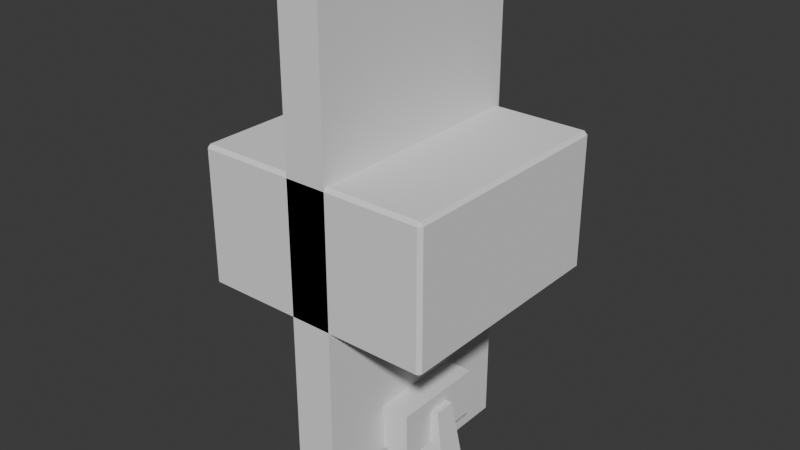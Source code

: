 # Source: newscrew3.blend  (saved by Blender 5.0.119; exported with 4.5.12 LTS)
import bpy
from mathutils import Matrix  # noqa: F401  (used for matrix-valued properties, if any)

bpy.ops.wm.read_factory_settings(use_empty=True)
scene = bpy.context.scene
scene.name = 'Scene'

# ---- collections
col_collection = bpy.data.collections.new('Collection'); scene.collection.children.link(col_collection)

# ---- node groups
ng_nodegroup_001 = bpy.data.node_groups.new('NodeGroup.001', 'GeometryNodeTree')
_s = ng_nodegroup_001.interface.new_socket(name='Boolean', in_out='OUTPUT', socket_type='NodeSocketBool')
_s = ng_nodegroup_001.interface.new_socket(name='B', in_out='INPUT', socket_type='NodeSocketInt')
_s.default_value = 2
_N = ng_nodegroup_001.nodes; _L = ng_nodegroup_001.links
n0 = _N.new('NodeGroupOutput'); n0.name = 'Group Output'; n0.location = (623, 0)
n1 = _N.new('NodeGroupInput'); n1.name = 'Group Input'; n1.location = (-633, 0)
n2 = _N.new('FunctionNodeCompare'); n2.name = 'Compare'; n2.location = (232, -25)
n2.operation = 'EQUAL'
n2.data_type = 'INT'
n3 = _N.new('GeometryNodeInputNamedAttribute'); n3.name = 'Named Attribute'; n3.location = (47, -10)
n3.data_type = 'INT'
n3.inputs[0].default_value = 'threadnumber'
n4 = _N.new('FunctionNodeCompare'); n4.name = 'Compare.005'; n4.location = (-228, -8)
n4.operation = 'NOT_EQUAL'
n4.data_type = 'INT'
n5 = _N.new('GeometryNodeInputNamedAttribute'); n5.name = 'Named Attribute.005'; n5.location = (-433, -89)
n5.data_type = 'INT'
n5.inputs[0].default_value = 'threadcount'
n6 = _N.new('FunctionNodeBooleanMath'); n6.name = 'Boolean Math'; n6.location = (433, 89)
_L.new(n3.outputs[0], n2.inputs[2])
_L.new(n4.outputs[0], n6.inputs[0])
_L.new(n2.outputs[0], n6.inputs[1])
_L.new(n5.outputs[0], n4.inputs[2])
_L.new(n6.outputs[0], n0.inputs[0])
_L.new(n1.outputs[0], n2.inputs[3])
n0.is_active_output = True
ng_geometry_nodes_004 = bpy.data.node_groups.new('Geometry Nodes.004', 'GeometryNodeTree')
_s = ng_geometry_nodes_004.interface.new_socket(name='Geometry', in_out='OUTPUT', socket_type='NodeSocketGeometry')
_s = ng_geometry_nodes_004.interface.new_socket(name='M', in_out='INPUT', socket_type='NodeSocketFloat')
_s.min_value = -1e+04
_s.max_value = 1e+04
_s = ng_geometry_nodes_004.interface.new_socket(name='P', in_out='INPUT', socket_type='NodeSocketFloat')
_s.default_value = 0.5
_s.min_value = -1e+04
_s.max_value = 1e+04
_s = ng_geometry_nodes_004.interface.new_socket(name='Iterations', in_out='INPUT', socket_type='NodeSocketInt')
_s.default_value = 1
_s.min_value = 0
_s = ng_geometry_nodes_004.interface.new_socket(name='Iterations per rotationn', in_out='INPUT', socket_type='NodeSocketInt')
_s = ng_geometry_nodes_004.interface.new_socket(name='Top baldness', in_out='INPUT', socket_type='NodeSocketInt')
_s.default_value = 10
_s.min_value = 0
_s.max_value = 10000
_s = ng_geometry_nodes_004.interface.new_socket(name='Shank baldness', in_out='INPUT', socket_type='NodeSocketInt')
_s.default_value = 10
_s.min_value = 0
_s.max_value = 10000
_s = ng_geometry_nodes_004.interface.new_socket(name='Bottom face', in_out='INPUT', socket_type='NodeSocketBool')
_s = ng_geometry_nodes_004.interface.new_socket(name='Top face', in_out='INPUT', socket_type='NodeSocketBool')
ng_geometry_nodes_004.is_modifier = True
_N = ng_geometry_nodes_004.nodes; _L = ng_geometry_nodes_004.links
n0 = _N.new('NodeGroupOutput'); n0.name = 'Group Output'; n0.location = (12497, 67)
n1 = _N.new('GeometryNodePoints'); n1.name = 'Points'; n1.location = (-670, 172)
n2 = _N.new('GeometryNodePointsToVertices'); n2.name = 'Points to Vertices'; n2.location = (-506, 314)
n3 = _N.new('NodeGroupInput'); n3.name = 'Group Input'; n3.location = (-1767, 166)
n4 = _N.new('ShaderNodeCombineXYZ'); n4.name = 'Combine XYZ'; n4.location = (-845, 127)
n5 = _N.new('GeometryNodeExtrudeMesh'); n5.name = 'Extrude Mesh'; n5.location = (-75, 153)
n5.inputs[3].default_value = 0.0
n6 = _N.new('GeometryNodeRepeatInput'); n6.name = 'Repeat Input'; n6.location = (-292, 129)
n6.inputs[2].default_value = True
n7 = _N.new('GeometryNodeRepeatOutput'); n7.name = 'Repeat Output'; n7.location = (157, 117)
n7.repeat_items.clear()
_it = n7.repeat_items.new('GEOMETRY', 'Geometry')
_it = n7.repeat_items.new('BOOLEAN', 'Top')
n8 = _N.new('GeometryNodeExtrudeMesh'); n8.name = 'Extrude Mesh.001'; n8.location = (1237, 265)
n8.inputs[3].default_value = 0.0
n9 = _N.new('GeometryNodeRepeatInput'); n9.name = 'Repeat Input.001'; n9.location = (703, 252)
n9.inputs[2].default_value = True
n10 = _N.new('GeometryNodeRepeatOutput'); n10.name = 'Repeat Output.001'; n10.location = (1560, 262)
n10.repeat_items.clear()
_it = n10.repeat_items.new('GEOMETRY', 'Geometry')
_it = n10.repeat_items.new('BOOLEAN', 'Top')
n11 = _N.new('NodeGroupInput'); n11.name = 'Group Input.001'; n11.location = (486, 328)
n12 = _N.new('GeometryNodeSetPosition'); n12.name = 'Set Position'; n12.location = (2108, 92)
n13 = _N.new('GeometryNodeSetPosition'); n13.name = 'Set Position.001'; n13.location = (2709, 89)
n14 = _N.new('GeometryNodeSetPosition'); n14.name = 'Set Position.002'; n14.location = (3407, 84)
n15 = _N.new('GeometryNodeSetPosition'); n15.name = 'Set Position.003'; n15.location = (4126, 81)
n16 = _N.new('NodeGroupInput'); n16.name = 'Group Input.002'; n16.location = (795, -396)
n17 = _N.new('ShaderNodeMath'); n17.name = 'Math'; n17.location = (970, -368)
n17.operation = 'DIVIDE'
n17.inputs[1].default_value = 16.0
n18 = _N.new('ShaderNodeCombineXYZ'); n18.name = 'Combine XYZ.001'; n18.location = (1145, -301)
n19 = _N.new('ShaderNodeVectorMath'); n19.name = 'Vector Math'; n19.location = (1843, -637)
n19.operation = 'SCALE'
n19.inputs[3].default_value = 2.0
n20 = _N.new('ShaderNodeVectorMath'); n20.name = 'Vector Math.001'; n20.location = (1435, -210)
n20.operation = 'SCALE'
n20.inputs[3].default_value = 4.0
n21 = _N.new('ShaderNodeVectorMath'); n21.name = 'Vector Math.002'; n21.location = (1650, -346)
n21.operation = 'SCALE'
n21.inputs[3].default_value = 5.0
n22 = _N.new('NodeReroute'); n22.name = 'Reroute.001'; n22.location = (3080, -477)
n22.width = 10
n22.socket_idname = 'NodeSocketVector'
n23 = _N.new('NodeReroute'); n23.name = 'Reroute.002'; n23.location = (3766, -493)
n23.width = 10
n23.socket_idname = 'NodeSocketVector'
n24 = _N.new('GeometryNodeSetPosition'); n24.name = 'Set Position.004'; n24.location = (4857, 75)
n25 = _N.new('GeometryNodeInputID'); n25.name = 'ID.004'; n25.location = (3599, -554)
n26 = _N.new('ShaderNodeMath'); n26.name = 'Math.001'; n26.location = (4057, -517)
n26.operation = 'TRUNC'
n27 = _N.new('ShaderNodeMath'); n27.name = 'Math.002'; n27.location = (3868, -474)
n27.operation = 'DIVIDE'
n28 = _N.new('ShaderNodeVectorRotate'); n28.name = 'Vector Rotate'; n28.location = (4437, -344)
n29 = _N.new('GeometryNodeInputPosition'); n29.name = 'Position'; n29.location = (4223, -407)
n30 = _N.new('ShaderNodeMath'); n30.name = 'Math.003'; n30.location = (4259, -576)
n30.operation = 'MULTIPLY'
n31 = _N.new('ShaderNodeMath'); n31.name = 'Math.004'; n31.location = (4028, -652)
n31.operation = 'DIVIDE'
n31.inputs[0].default_value = 6.283
n32 = _N.new('NodeGroupInput'); n32.name = 'Group Input.003'; n32.location = (3779, -672)
n33 = _N.new('GeometryNodeSetPosition'); n33.name = 'Set Position.005'; n33.location = (6953, 90)
n34 = _N.new('GeometryNodeInputID'); n34.name = 'ID.005'; n34.location = (5370, -599)
n35 = _N.new('ShaderNodeMath'); n35.name = 'Math.005'; n35.location = (5725, -491)
n35.operation = 'TRUNC'
n36 = _N.new('ShaderNodeMath'); n36.name = 'Math.006'; n36.location = (5550, -563)
n36.operation = 'DIVIDE'
n37 = _N.new('ShaderNodeMath'); n37.name = 'Math.007'; n37.location = (6096, -693)
n37.operation = 'MULTIPLY'
n38 = _N.new('NodeGroupInput'); n38.name = 'Group Input.004'; n38.location = (5533, -788)
n39 = _N.new('ShaderNodeCombineXYZ'); n39.name = 'Combine XYZ.002'; n39.location = (6267, -593)
n40 = _N.new('ShaderNodeMath'); n40.name = 'Math.008'; n40.location = (5902, -633)
n40.operation = 'DIVIDE'
n41 = _N.new('ShaderNodeVectorMath'); n41.name = 'Vector Math.003'; n41.location = (2471, -609)
n41.inputs[3].default_value = 2.0
n42 = _N.new('ShaderNodeVectorMath'); n42.name = 'Vector Math.004'; n42.location = (2224, -263)
n42.inputs[3].default_value = 2.0
n43 = _N.new('ShaderNodeVectorMath'); n43.name = 'Vector Math.005'; n43.location = (3188, -536)
n43.inputs[3].default_value = 2.0
n44 = _N.new('ShaderNodeMath'); n44.name = 'Math.009'; n44.location = (-508, -73)
n44.operation = 'SUBTRACT'
n44.inputs[1].default_value = 1.0
n45 = _N.new('FunctionNodeInputInt'); n45.name = 'Integer'; n45.location = (-1073, -152)
n45.integer = 7
n45.outputs[0].default_value = 0
n46 = _N.new('NodeReroute'); n46.name = 'Reroute.004'; n46.location = (3557, -883)
n46.width = 10
n46.socket_idname = 'NodeSocketInt'
n47 = _N.new('NodeReroute'); n47.name = 'Reroute.005'; n47.location = (-111, -880)
n47.width = 10
n47.socket_idname = 'NodeSocketInt'
n48 = _N.new('GeometryNodeSetPosition'); n48.name = 'Set Position.006'; n48.location = (5395, 88)
n49 = _N.new('NodeReroute'); n49.name = 'Reroute.007'; n49.location = (4522, -279)
n49.width = 10
n49.socket_idname = 'NodeSocketVector'
n50 = _N.new('GeometryNodeStoreNamedAttribute'); n50.name = 'Store Named Attribute'; n50.location = (417, 143)
n50.data_type = 'INT'
n50.inputs[2].default_value = 'threadnumber'
n51 = _N.new('GeometryNodeInputID'); n51.name = 'ID.001'; n51.location = (189, -75)
n52 = _N.new('GeometryNodeStoreNamedAttribute'); n52.name = 'Store Named Attribute.001'; n52.location = (993, 326)
n52.data_type = 'INT'
n52.inputs[2].default_value = 'threadcount'
n53 = _N.new('GeometryNodeGroup'); n53.name = 'Group'; n53.location = (1801, 67)
n53.node_tree = ng_nodegroup_001
n53.inputs[0].default_value = 2
n54 = _N.new('GeometryNodeGroup'); n54.name = 'Group.001'; n54.location = (2386, 12)
n54.node_tree = ng_nodegroup_001
n54.inputs[0].default_value = 3
n55 = _N.new('GeometryNodeGroup'); n55.name = 'Group.002'; n55.location = (3136, 10)
n55.node_tree = ng_nodegroup_001
n55.inputs[0].default_value = 4
n56 = _N.new('GeometryNodeGroup'); n56.name = 'Group.003'; n56.location = (3802, 3)
n56.node_tree = ng_nodegroup_001
n56.inputs[0].default_value = 5
n57 = _N.new('GeometryNodeGroup'); n57.name = 'Group.004'; n57.location = (4549, -2)
n57.node_tree = ng_nodegroup_001
n57.inputs[0].default_value = 6
n58 = _N.new('GeometryNodeInputNamedAttribute'); n58.name = 'Named Attribute'; n58.location = (5584, -36)
n58.data_type = 'INT'
n58.inputs[0].default_value = 'threadnumber'
n59 = _N.new('FunctionNodeCompare'); n59.name = 'Compare'; n59.location = (5836, -23)
n59.operation = 'EQUAL'
n59.data_type = 'INT'
n60 = _N.new('GeometryNodeInputNamedAttribute'); n60.name = 'Named Attribute.001'; n60.location = (5587, -190)
n60.data_type = 'INT'
n60.inputs[0].default_value = 'threadcount'
n61 = _N.new('FunctionNodeCompare'); n61.name = 'Compare.001'; n61.location = (5833, -188)
n61.operation = 'LESS_EQUAL'
n61.data_type = 'INT'
n62 = _N.new('NodeGroupInput'); n62.name = 'Group Input.005'; n62.location = (5387, -248)
n63 = _N.new('FunctionNodeBooleanMath'); n63.name = 'Boolean Math'; n63.location = (6061, -72)
n64 = _N.new('FunctionNodeBooleanMath'); n64.name = 'Boolean Math.001'; n64.location = (6475, -42)
n65 = _N.new('FunctionNodeBooleanMath'); n65.name = 'Boolean Math.002'; n65.location = (6256, -18)
n65.operation = 'NOT'
n66 = _N.new('GeometryNodeStoreNamedAttribute'); n66.name = 'Store Named Attribute.002'; n66.location = (1743, 289)
n66.data_type = 'INT'
n66.inputs[2].default_value = 'threadcount'
n67 = _N.new('GeometryNodeSetPosition'); n67.name = 'Set Position.007'; n67.location = (8104, 120)
n68 = _N.new('FunctionNodeCompare'); n68.name = 'Compare.002'; n68.location = (6983, -139)
n68.operation = 'EQUAL'
n68.data_type = 'INT'
n68.inputs[3].default_value = 3
n69 = _N.new('FunctionNodeCompare'); n69.name = 'Compare.003'; n69.location = (6979, -301)
n69.operation = 'EQUAL'
n69.data_type = 'INT'
n69.inputs[3].default_value = 4
n70 = _N.new('FunctionNodeBooleanMath'); n70.name = 'Boolean Math.003'; n70.location = (7192, -119)
n70.operation = 'OR'
n71 = _N.new('GeometryNodeInputNamedAttribute'); n71.name = 'Named Attribute.002'; n71.location = (6752, -296)
n71.data_type = 'INT'
n71.inputs[0].default_value = 'threadnumber'
n72 = _N.new('GeometryNodeInputPosition'); n72.name = 'Position.001'; n72.location = (30, -123)
n73 = _N.new('ShaderNodeVectorMath'); n73.name = 'Vector Math.006'; n73.location = (288, -201)
n73.operation = 'MULTIPLY'
n73.inputs[1].default_value = (1.0, 1.0, 0.0)
n74 = _N.new('ShaderNodeVectorMath'); n74.name = 'Vector Math.008'; n74.location = (840, -152)
n74.operation = 'SCALE'
n75 = _N.new('GeometryNodeMergeByDistance'); n75.name = 'Merge by Distance'; n75.location = (12275, 69)
n76 = _N.new('GeometryNodeSetPosition'); n76.name = 'Set Position.008'; n76.location = (9110, 96)
n77 = _N.new('NodeGroupInput'); n77.name = 'Group Input.010'; n77.location = (8521, 44)
n78 = _N.new('GeometryNodeInputNamedAttribute'); n78.name = 'Named Attribute.008'; n78.location = (8519, -157)
n78.data_type = 'INT'
n78.inputs[0].default_value = 'threadcount'
n79 = _N.new('FunctionNodeCompare'); n79.name = 'Compare.005'; n79.location = (8699, 45)
n79.operation = 'EQUAL'
n79.data_type = 'INT'
n80 = _N.new('GeometryNodeSampleIndex'); n80.name = 'Sample Index'; n80.location = (8913, -193)
n80.data_type = 'FLOAT_VECTOR'
n81 = _N.new('GeometryNodeAttributeDomainSize'); n81.name = 'Domain Size'; n81.location = (8585, -437)
n82 = _N.new('NodeReroute'); n82.name = 'Reroute.003'; n82.location = (8556, -372)
n82.width = 10
n82.socket_idname = 'NodeSocketGeometry'
n83 = _N.new('GeometryNodeInputPosition'); n83.name = 'Position.002'; n83.location = (8594, -378)
n84 = _N.new('FunctionNodeIntegerMath'); n84.name = 'Integer Math.003'; n84.location = (8745, -434)
n84.operation = 'SUBTRACT'
n84.inputs[1].default_value = 1
n85 = _N.new('ShaderNodeMath'); n85.name = 'Math.021'; n85.location = (-1294, 233)
n85.operation = 'SUBTRACT'
n86 = _N.new('ShaderNodeMath'); n86.name = 'Math.022'; n86.location = (-1520, 106)
n86.operation = 'MULTIPLY'
n86.inputs[1].default_value = 1.083
n87 = _N.new('ShaderNodeMath'); n87.name = 'Math.023'; n87.location = (-1056, 189)
n87.operation = 'DIVIDE'
n87.inputs[1].default_value = 2.0
n88 = _N.new('NodeGroupInput'); n88.name = 'Group Input.013'; n88.location = (413, -485)
n89 = _N.new('GeometryNodeInputNamedAttribute'); n89.name = 'Named Attribute.010'; n89.location = (53, -343)
n89.data_type = 'INT'
n89.inputs[0].default_value = 'threadcount'
n90 = _N.new('ShaderNodeMath'); n90.name = 'Math.024'; n90.location = (587, -262)
n90.operation = 'DIVIDE'
n90.use_clamp = True
n91 = _N.new('FunctionNodeIntegerMath'); n91.name = 'Integer Math.004'; n91.location = (409, -350)
n91.operation = 'SUBTRACT'
n92 = _N.new('NodeGroupInput'); n92.name = 'Group Input.014'; n92.location = (30, -92)
n93 = _N.new('FunctionNodeIntegerMath'); n93.name = 'Integer Math.005'; n93.location = (404, -36)
n93.operation = 'SUBTRACT'
n94 = _N.new('ShaderNodeMath'); n94.name = 'Math.025'; n94.location = (585, -91)
n94.operation = 'DIVIDE'
n94.use_clamp = True
n95 = _N.new('ShaderNodeMath'); n95.name = 'Math.026'; n95.location = (775, -173)
n95.operation = 'MULTIPLY'
n95.use_clamp = True
n96 = _N.new('FunctionNodeIntegerMath'); n96.name = 'Integer Math.006'; n96.location = (227, -209)
n97 = _N.new('NodeFrame'); n97.name = 'Frame'; n97.location = (6661, -536)
n97.label = 'Factor for reduced threaad'
n97.width = 945
n98 = _N.new('NodeGroupInput'); n98.name = 'Group Input.012'; n98.location = (274, -413)
n99 = _N.new('ShaderNodeVectorMath'); n99.name = 'Vector Math.011'; n99.location = (488, -242)
n99.operation = 'LENGTH'
n100 = _N.new('ShaderNodeMath'); n100.name = 'Math.028'; n100.location = (681, -294)
n100.operation = 'DIVIDE'
n101 = _N.new('ShaderNodeMath'); n101.name = 'Math.034'; n101.location = (452, -368)
n101.operation = 'DIVIDE'
n101.inputs[1].default_value = 2.0
n102 = _N.new('ShaderNodeVectorMath'); n102.name = 'Vector Math.007'; n102.location = (490, -36)
n102.operation = 'MULTIPLY'
n102.inputs[1].default_value = (0.0, 0.0, 1.0)
n103 = _N.new('ShaderNodeVectorMath'); n103.name = 'Vector Math.015'; n103.location = (1001, -38)
n104 = _N.new('ShaderNodeMix'); n104.name = 'Mix'; n104.location = (7942, -616)
n104.data_type = 'VECTOR'
n105 = _N.new('GeometryNodeInputPosition'); n105.name = 'Position.005'; n105.location = (7688, -788)
n106 = _N.new('NodeFrame'); n106.name = 'Frame.001'; n106.location = (6570, -1305)
n106.label = 'Add thread'
n106.width = 1171
n107 = _N.new('NodeReroute'); n107.name = 'Reroute.006'; n107.location = (5232, -872)
n107.width = 10
n107.socket_idname = 'NodeSocketInt'
n108 = _N.new('ShaderNodeVectorMath'); n108.name = 'Vector Math.012'; n108.location = (9268, -632)
n108.operation = 'MULTIPLY'
n108.inputs[1].default_value = (0.0, 0.0, 1.0)
n109 = _N.new('GeometryNodeSetPosition'); n109.name = 'Set Position.010'; n109.location = (10269, 68)
n110 = _N.new('NodeGroupInput'); n110.name = 'Group Input.015'; n110.location = (9258, -94)
n111 = _N.new('GeometryNodeInputNamedAttribute'); n111.name = 'Named Attribute.009'; n111.location = (9313, -344)
n111.data_type = 'INT'
n111.inputs[0].default_value = 'threadcount'
n112 = _N.new('FunctionNodeCompare'); n112.name = 'Compare.007'; n112.location = (9792, -186)
n112.operation = 'LESS_THAN'
n112.data_type = 'INT'
n113 = _N.new('FunctionNodeIntegerMath'); n113.name = 'Integer Math.002'; n113.location = (9433, -109)
n113.operation = 'SUBTRACT'
n114 = _N.new('FunctionNodeIntegerMath'); n114.name = 'Integer Math.007'; n114.location = (9610, -136)
n114.operation = 'SUBTRACT'
n114.inputs[1].default_value = 1
n115 = _N.new('GeometryNodeInputNamedAttribute'); n115.name = 'Named Attribute.011'; n115.location = (9304, -482)
n115.data_type = 'INT'
n115.inputs[0].default_value = 'threadnumber'
n116 = _N.new('FunctionNodeCompare'); n116.name = 'Compare.008'; n116.location = (9501, -405)
n116.data_type = 'INT'
n116.inputs[3].default_value = 5
n117 = _N.new('FunctionNodeBooleanMath'); n117.name = 'Boolean Math.005'; n117.location = (9966, -234)
n118 = _N.new('GeometryNodeInputPosition'); n118.name = 'Position.004'; n118.location = (9096, -879)
n119 = _N.new('ShaderNodeVectorMath'); n119.name = 'Vector Math.013'; n119.location = (9272, -840)
n119.operation = 'MULTIPLY'
n119.inputs[1].default_value = (1.0, 1.0, 0.0)
n120 = _N.new('ShaderNodeVectorMath'); n120.name = 'Vector Math.014'; n120.location = (9552, -695)
n121 = _N.new('NodeReroute'); n121.name = 'Reroute'; n121.location = (10104, -383)
n121.width = 10
n121.socket_idname = 'NodeSocketVector'
n122 = _N.new('GeometryNodeMeshCircle'); n122.name = 'Mesh Circle'; n122.location = (11022, 1098)
n122.fill_type = 'TRIANGLE_FAN'
n123 = _N.new('NodeGroupInput'); n123.name = 'Group Input.006'; n123.location = (10744, 1121)
n124 = _N.new('NodeGroupInput'); n124.name = 'Group Input.007'; n124.location = (10026, 747)
n125 = _N.new('ShaderNodeMath'); n125.name = 'Math.027'; n125.location = (10477, 724)
n125.operation = 'SUBTRACT'
n126 = _N.new('ShaderNodeMath'); n126.name = 'Math.029'; n126.location = (10262, 607)
n126.operation = 'MULTIPLY'
n126.inputs[1].default_value = 1.083
n127 = _N.new('ShaderNodeMath'); n127.name = 'Math.030'; n127.location = (10672, 761)
n127.operation = 'DIVIDE'
n127.inputs[1].default_value = 2.0
n128 = _N.new('GeometryNodeJoinGeometry'); n128.name = 'Join Geometry'; n128.location = (11855, 69)
n129 = _N.new('GeometryNodeFlipFaces'); n129.name = 'Flip Faces'; n129.location = (11247, 1049)
n130 = _N.new('GeometryNodeSwitch'); n130.name = 'Switch'; n130.location = (11464, 979)
n131 = _N.new('GeometryNodeSwitch'); n131.name = 'Switch.001'; n131.location = (11488, 602)
n132 = _N.new('GeometryNodeSampleIndex'); n132.name = 'Sample Index.001'; n132.location = (10802, 480)
n132.data_type = 'FLOAT_VECTOR'
n133 = _N.new('GeometryNodeAttributeDomainSize'); n133.name = 'Domain Size.001'; n133.location = (10380, 320)
n134 = _N.new('GeometryNodeInputPosition'); n134.name = 'Position.003'; n134.location = (10382, 390)
n135 = _N.new('FunctionNodeIntegerMath'); n135.name = 'Integer Math.008'; n135.location = (10572, 300)
n135.operation = 'SUBTRACT'
n135.inputs[1].default_value = 1
n136 = _N.new('ShaderNodeVectorMath'); n136.name = 'Vector Math.009'; n136.location = (10989, 502)
n136.operation = 'MULTIPLY'
n136.inputs[1].default_value = (0.0, 0.0, 1.0)
n137 = _N.new('GeometryNodeSetPosition'); n137.name = 'Set Position.009'; n137.location = (11218, 547)
n6.pair_with_output(n7)
n9.pair_with_output(n10)
n72.parent = n106
n73.parent = n106
n74.parent = n106
n88.parent = n97
n89.parent = n97
n90.parent = n97
n91.parent = n97
n92.parent = n97
n93.parent = n97
n94.parent = n97
n95.parent = n97
n96.parent = n97
n98.parent = n106
n99.parent = n106
n100.parent = n106
n101.parent = n106
n102.parent = n106
n103.parent = n106
_L.new(n1.outputs[0], n2.inputs[0])
_L.new(n4.outputs[0], n1.inputs[1])
_L.new(n6.outputs[1], n5.inputs[0])
_L.new(n5.outputs[0], n7.inputs[0])
_L.new(n5.outputs[1], n7.inputs[1])
_L.new(n6.outputs[2], n5.inputs[1])
_L.new(n2.outputs[0], n6.inputs[1])
_L.new(n52.outputs[0], n8.inputs[0])
_L.new(n8.outputs[0], n10.inputs[0])
_L.new(n8.outputs[1], n10.inputs[1])
_L.new(n9.outputs[2], n8.inputs[1])
_L.new(n11.outputs[2], n9.inputs[0])
_L.new(n66.outputs[0], n12.inputs[0])
_L.new(n12.outputs[0], n13.inputs[0])
_L.new(n13.outputs[0], n14.inputs[0])
_L.new(n14.outputs[0], n15.inputs[0])
_L.new(n16.outputs[1], n17.inputs[0])
_L.new(n17.outputs[0], n18.inputs[2])
_L.new(n18.outputs[0], n19.inputs[0])
_L.new(n18.outputs[0], n20.inputs[0])
_L.new(n18.outputs[0], n21.inputs[0])
_L.new(n22.outputs[0], n14.inputs[3])
_L.new(n41.outputs[0], n22.inputs[0])
_L.new(n23.outputs[0], n15.inputs[3])
_L.new(n15.outputs[0], n24.inputs[0])
_L.new(n27.outputs[0], n26.inputs[0])
_L.new(n25.outputs[0], n27.inputs[0])
_L.new(n29.outputs[0], n28.inputs[0])
_L.new(n30.outputs[0], n28.inputs[3])
_L.new(n26.outputs[0], n30.inputs[1])
_L.new(n50.outputs[0], n9.inputs[1])
_L.new(n31.outputs[0], n30.inputs[0])
_L.new(n32.outputs[3], n31.inputs[1])
_L.new(n48.outputs[0], n33.inputs[0])
_L.new(n36.outputs[0], n35.inputs[0])
_L.new(n34.outputs[0], n36.inputs[0])
_L.new(n38.outputs[1], n37.inputs[1])
_L.new(n40.outputs[0], n37.inputs[0])
_L.new(n37.outputs[0], n39.inputs[2])
_L.new(n39.outputs[0], n33.inputs[3])
_L.new(n35.outputs[0], n40.inputs[0])
_L.new(n38.outputs[3], n40.inputs[1])
_L.new(n19.outputs[0], n41.inputs[1])
_L.new(n20.outputs[0], n42.inputs[0])
_L.new(n21.outputs[0], n42.inputs[1])
_L.new(n42.outputs[0], n13.inputs[3])
_L.new(n42.outputs[0], n41.inputs[0])
_L.new(n43.outputs[0], n23.inputs[0])
_L.new(n20.outputs[0], n12.inputs[3])
_L.new(n21.outputs[0], n43.inputs[0])
_L.new(n41.outputs[0], n43.inputs[1])
_L.new(n45.outputs[0], n44.inputs[0])
_L.new(n47.outputs[0], n46.inputs[0])
_L.new(n45.outputs[0], n47.inputs[0])
_L.new(n24.outputs[0], n48.inputs[0])
_L.new(n28.outputs[0], n48.inputs[2])
_L.new(n49.outputs[0], n24.inputs[3])
_L.new(n23.outputs[0], n49.inputs[0])
_L.new(n7.outputs[0], n50.inputs[0])
_L.new(n51.outputs[0], n50.inputs[3])
_L.new(n9.outputs[1], n52.inputs[0])
_L.new(n9.outputs[2], n52.inputs[1])
_L.new(n9.outputs[0], n52.inputs[3])
_L.new(n44.outputs[0], n6.inputs[0])
_L.new(n46.outputs[0], n27.inputs[1])
_L.new(n53.outputs[0], n12.inputs[1])
_L.new(n54.outputs[0], n13.inputs[1])
_L.new(n55.outputs[0], n14.inputs[1])
_L.new(n56.outputs[0], n15.inputs[1])
_L.new(n57.outputs[0], n24.inputs[1])
_L.new(n58.outputs[0], n59.inputs[2])
_L.new(n60.outputs[0], n61.inputs[2])
_L.new(n62.outputs[3], n61.inputs[3])
_L.new(n59.outputs[0], n63.inputs[0])
_L.new(n61.outputs[0], n63.inputs[1])
_L.new(n35.outputs[0], n64.inputs[1])
_L.new(n63.outputs[0], n65.inputs[0])
_L.new(n65.outputs[0], n64.inputs[0])
_L.new(n64.outputs[0], n33.inputs[1])
_L.new(n10.outputs[0], n66.inputs[0])
_L.new(n10.outputs[1], n66.inputs[1])
_L.new(n11.outputs[2], n66.inputs[3])
_L.new(n33.outputs[0], n67.inputs[0])
_L.new(n70.outputs[0], n67.inputs[1])
_L.new(n68.outputs[0], n70.inputs[0])
_L.new(n69.outputs[0], n70.inputs[1])
_L.new(n71.outputs[0], n68.inputs[2])
_L.new(n71.outputs[0], n69.inputs[2])
_L.new(n72.outputs[0], n73.inputs[0])
_L.new(n75.outputs[0], n0.inputs[0])
_L.new(n67.outputs[0], n76.inputs[0])
_L.new(n78.outputs[0], n79.inputs[3])
_L.new(n77.outputs[2], n79.inputs[2])
_L.new(n82.outputs[0], n81.inputs[0])
_L.new(n84.outputs[0], n80.inputs[2])
_L.new(n67.outputs[0], n82.inputs[0])
_L.new(n82.outputs[0], n80.inputs[0])
_L.new(n83.outputs[0], n80.inputs[1])
_L.new(n80.outputs[0], n76.inputs[2])
_L.new(n81.outputs[0], n84.inputs[0])
_L.new(n3.outputs[0], n85.inputs[0])
_L.new(n3.outputs[1], n86.inputs[0])
_L.new(n86.outputs[0], n85.inputs[1])
_L.new(n87.outputs[0], n4.inputs[0])
_L.new(n85.outputs[0], n87.inputs[0])
_L.new(n89.outputs[0], n91.inputs[0])
_L.new(n91.outputs[0], n90.inputs[0])
_L.new(n88.outputs[3], n90.inputs[1])
_L.new(n93.outputs[0], n94.inputs[0])
_L.new(n92.outputs[2], n93.inputs[0])
_L.new(n92.outputs[3], n94.inputs[1])
_L.new(n90.outputs[0], n95.inputs[1])
_L.new(n94.outputs[0], n95.inputs[0])
_L.new(n89.outputs[0], n96.inputs[0])
_L.new(n96.outputs[0], n93.inputs[1])
_L.new(n73.outputs[0], n99.inputs[0])
_L.new(n99.outputs[1], n100.inputs[1])
_L.new(n101.outputs[0], n100.inputs[0])
_L.new(n98.outputs[0], n101.inputs[0])
_L.new(n100.outputs[0], n74.inputs[3])
_L.new(n73.outputs[0], n74.inputs[0])
_L.new(n72.outputs[0], n102.inputs[0])
_L.new(n102.outputs[0], n103.inputs[0])
_L.new(n74.outputs[0], n103.inputs[1])
_L.new(n105.outputs[0], n104.inputs[4])
_L.new(n103.outputs[0], n104.inputs[5])
_L.new(n104.outputs[1], n67.inputs[2])
_L.new(n95.outputs[0], n104.inputs[0])
_L.new(n92.outputs[4], n96.inputs[1])
_L.new(n92.outputs[5], n91.inputs[1])
_L.new(n107.outputs[0], n36.inputs[1])
_L.new(n46.outputs[0], n107.inputs[0])
_L.new(n79.outputs[0], n76.inputs[1])
_L.new(n80.outputs[0], n108.inputs[0])
_L.new(n76.outputs[0], n109.inputs[0])
_L.new(n111.outputs[0], n112.inputs[3])
_L.new(n114.outputs[0], n112.inputs[2])
_L.new(n110.outputs[2], n113.inputs[0])
_L.new(n110.outputs[3], n113.inputs[1])
_L.new(n113.outputs[0], n114.inputs[0])
_L.new(n115.outputs[0], n116.inputs[2])
_L.new(n112.outputs[0], n117.inputs[0])
_L.new(n116.outputs[0], n117.inputs[1])
_L.new(n117.outputs[0], n109.inputs[1])
_L.new(n118.outputs[0], n119.inputs[0])
_L.new(n108.outputs[0], n120.inputs[0])
_L.new(n119.outputs[0], n120.inputs[1])
_L.new(n121.outputs[0], n109.inputs[2])
_L.new(n128.outputs[0], n75.inputs[0])
_L.new(n120.outputs[0], n121.inputs[0])
_L.new(n123.outputs[3], n122.inputs[0])
_L.new(n124.outputs[0], n125.inputs[0])
_L.new(n124.outputs[1], n126.inputs[0])
_L.new(n126.outputs[0], n125.inputs[1])
_L.new(n125.outputs[0], n127.inputs[0])
_L.new(n127.outputs[0], n122.inputs[1])
_L.new(n109.outputs[0], n128.inputs[0])
_L.new(n130.outputs[0], n128.inputs[0])
_L.new(n122.outputs[0], n129.inputs[0])
_L.new(n129.outputs[0], n130.inputs[2])
_L.new(n123.outputs[6], n130.inputs[0])
_L.new(n123.outputs[7], n131.inputs[0])
_L.new(n131.outputs[0], n128.inputs[0])
_L.new(n135.outputs[0], n132.inputs[2])
_L.new(n134.outputs[0], n132.inputs[1])
_L.new(n133.outputs[0], n135.inputs[0])
_L.new(n109.outputs[0], n132.inputs[0])
_L.new(n132.outputs[0], n136.inputs[0])
_L.new(n136.outputs[0], n137.inputs[3])
_L.new(n122.outputs[0], n137.inputs[0])
_L.new(n137.outputs[0], n131.inputs[2])
_L.new(n109.outputs[0], n133.inputs[0])
n0.is_active_output = True
ng_geometry_nodes_001 = bpy.data.node_groups.new('Geometry Nodes.001', 'GeometryNodeTree')
_s = ng_geometry_nodes_001.interface.new_socket(name='Geometry', in_out='OUTPUT', socket_type='NodeSocketGeometry')
_s = ng_geometry_nodes_001.interface.new_socket(name='Geometry', in_out='INPUT', socket_type='NodeSocketGeometry')
_s = ng_geometry_nodes_001.interface.new_socket(name='Z', in_out='INPUT', socket_type='NodeSocketFloat')
_s.default_value = 0.95
_s.min_value = -1e+04
_s.max_value = 1e+04
ng_geometry_nodes_001.is_modifier = True
# nodes of 'Geometry Nodes.001' reference scene objects; filled in after objects exist
ng_geometry_nodes = bpy.data.node_groups.new('Geometry Nodes', 'GeometryNodeTree')
_s = ng_geometry_nodes.interface.new_socket(name='Geometry', in_out='OUTPUT', socket_type='NodeSocketGeometry')
_s = ng_geometry_nodes.interface.new_socket(name='Geometry', in_out='INPUT', socket_type='NodeSocketGeometry')
_s = ng_geometry_nodes.interface.new_socket(name='B', in_out='INPUT', socket_type='NodeSocketInt')
_s.min_value = 0
_s.max_value = 100
ng_geometry_nodes.is_modifier = True
_N = ng_geometry_nodes.nodes; _L = ng_geometry_nodes.links
n0 = _N.new('NodeGroupInput'); n0.name = 'Group Input'; n0.location = (-340, 0)
n1 = _N.new('NodeGroupOutput'); n1.name = 'Group Output'; n1.location = (775, 8)
n2 = _N.new('GeometryNodeInputMeshIsland'); n2.name = 'Mesh Island'; n2.location = (-325, 125)
n3 = _N.new('GeometryNodeSeparateGeometry'); n3.name = 'Separate Geometry'; n3.location = (55, 55)
n4 = _N.new('FunctionNodeCompare'); n4.name = 'Compare'; n4.location = (-125, 160)
n4.operation = 'EQUAL'
_L.new(n0.outputs[0], n3.inputs[0])
_L.new(n4.outputs[0], n3.inputs[1])
_L.new(n3.outputs[0], n1.inputs[0])
_L.new(n2.outputs[0], n4.inputs[0])
_L.new(n0.outputs[1], n4.inputs[1])
n1.is_active_output = True

# ---- world
world_world = bpy.data.worlds.new('World'); scene.world = world_world
world_world.use_nodes = True; world_world.node_tree.nodes.clear()
_N = world_world.node_tree.nodes; _L = world_world.node_tree.links
n0 = _N.new('ShaderNodeOutputWorld'); n0.name = 'World Output'; n0.location = (200, 100)
n1 = _N.new('ShaderNodeBackground'); n1.name = 'Background'; n1.location = (-200, 100)
n1.inputs[0].default_value = (0.05088, 0.05088, 0.05088, 1.0)
_L.new(n1.outputs[0], n0.inputs[0])
n0.is_active_output = True
world_world.color = (0.05088, 0.05088, 0.05088)
world_world.sun_shadow_jitter_overblur = 0.0

# ---- meshes
me_plane = bpy.data.meshes.new('Plane')
me_plane.from_pydata([(-1.0, -1.0, 0.0), (1.0, -1.0, 0.0), (-1.0, 1.0, 0.0), (1.0, 1.0, 0.0)], [], [(0, 1, 3, 2)])
me_plane.polygons.foreach_set('use_smooth', [True] * 1)
_uv = me_plane.uv_layers.new(name='UVMap')
_uv.uv.foreach_set('vector', [0.0, 0.0, 1.0, 0.0, 1.0, 1.0, 0.0, 1.0])
me_plane.update()
me_cube = bpy.data.meshes.new('Cube')
me_cube.from_pydata([(-8.583, -8.583, 0.0), (-8.583, -8.583, 20.0), (-8.583, 8.583, 0.0), (-8.583, 8.583, 20.0), (8.583, -8.583, 0.0), (8.583, -8.583, 20.0), (8.583, 8.583, 0.0), (8.583, 8.583, 20.0)], [], [(0, 1, 3, 2), (2, 3, 7, 6), (6, 7, 5, 4), (4, 5, 1, 0), (2, 6, 4, 0), (7, 3, 1, 5)])
_uv = me_cube.uv_layers.new(name='UVMap')
_uv.uv.foreach_set('vector', [0.375, 0.0, 0.625, 0.0, 0.625, 0.25, 0.375, 0.25, 0.375, 0.25, 0.625, 0.25, 0.625, 0.5, 0.375, 0.5, 0.375, 0.5, 0.625, 0.5, 0.625, 0.75, 0.375, 0.75, 0.375, 0.75, 0.625, 0.75, 0.625, 1.0, 0.375, 1.0, 0.125, 0.5, 0.375, 0.5, 0.375, 0.75, 0.125, 0.75, 0.625, 0.5, 0.875, 0.5, 0.875, 0.75, 0.625, 0.75])
me_cube.update()
me_cube_001 = bpy.data.meshes.new('Cube.001')
me_cube_001.from_pydata([(-8.583, -8.583, 0.0), (-8.583, -8.583, 10.0), (-8.583, 8.583, 0.0), (-8.583, 8.583, 10.0), (8.583, -8.583, 0.0), (8.583, -8.583, 10.0), (8.583, 8.583, 0.0), (8.583, 8.583, 10.0)], [], [(0, 1, 3, 2), (2, 3, 7, 6), (6, 7, 5, 4), (4, 5, 1, 0), (2, 6, 4, 0), (7, 3, 1, 5)])
_uv = me_cube_001.uv_layers.new(name='UVMap')
_uv.uv.foreach_set('vector', [0.375, 0.0, 0.625, 0.0, 0.625, 0.25, 0.375, 0.25, 0.375, 0.25, 0.625, 0.25, 0.625, 0.5, 0.375, 0.5, 0.375, 0.5, 0.625, 0.5, 0.625, 0.75, 0.375, 0.75, 0.375, 0.75, 0.625, 0.75, 0.625, 1.0, 0.375, 1.0, 0.125, 0.5, 0.375, 0.5, 0.375, 0.75, 0.125, 0.75, 0.625, 0.5, 0.875, 0.5, 0.875, 0.75, 0.625, 0.75])
me_cube_001.update()
me_cube_002 = bpy.data.meshes.new('Cube.002')
me_cube_002.from_pydata([(-5.0, -5.0, -1.5), (-5.0, 5.0, -1.5), (5.0, -5.0, -1.5), (5.0, 5.0, -1.5), (-5.0, -5.0, 2.0), (-5.0, 5.0, 2.0), (5.0, 5.0, 2.0), (5.0, -5.0, 2.0)], [], [(3, 2, 0, 1), (6, 5, 4, 7), (0, 2, 7, 4), (3, 1, 5, 6), (2, 3, 6, 7), (1, 0, 4, 5)])
_uv = me_cube_002.uv_layers.new(name='UVMap')
_uv.uv.foreach_set('vector', [0.625, 0.5, 0.625, 0.75, 0.875, 0.75, 0.875, 0.5, 0.625, 0.5, 0.875, 0.5, 0.875, 0.75, 0.625, 0.75, 0.875, 0.75, 0.625, 0.75, 0.625, 0.75, 0.875, 0.75, 0.625, 0.5, 0.875, 0.5, 0.875, 0.5, 0.625, 0.5, 0.625, 0.75, 0.625, 0.5, 0.625, 0.5, 0.625, 0.75, 0.875, 0.5, 0.875, 0.75, 0.875, 0.75, 0.875, 0.5])
me_cube_002.update()
me_cube_003 = bpy.data.meshes.new('Cube.003')
me_cube_003.from_pydata([], [], [])
_uv = me_cube_003.uv_layers.new(name='UVMap')
_uv.uv.foreach_set('vector', [])
me_cube_003.update()
me_cube_004 = bpy.data.meshes.new('Cube.004')
me_cube_004.from_pydata([], [], [])
_uv = me_cube_004.uv_layers.new(name='UVMap')
_uv.uv.foreach_set('vector', [])
me_cube_004.update()
me_cube_006 = bpy.data.meshes.new('Cube.006')
me_cube_006.from_pydata([(-1.5, -8.583, -5.0), (-1.5, 8.583, -5.0), (1.5, -8.583, -5.0), (1.5, 8.583, -5.0), (-1.5, -8.583, 32.58), (-1.5, 8.583, 32.58), (1.5, 8.583, 32.58), (1.5, -8.583, 32.58)], [], [(3, 2, 0, 1), (6, 5, 4, 7), (0, 2, 7, 4), (3, 1, 5, 6), (2, 3, 6, 7), (1, 0, 4, 5)])
_uv = me_cube_006.uv_layers.new(name='UVMap')
_uv.uv.foreach_set('vector', [0.625, 0.5, 0.625, 0.75, 0.875, 0.75, 0.875, 0.5, 0.625, 0.5, 0.875, 0.5, 0.875, 0.75, 0.625, 0.75, 0.875, 0.75, 0.625, 0.75, 0.625, 0.75, 0.875, 0.75, 0.625, 0.5, 0.875, 0.5, 0.875, 0.5, 0.625, 0.5, 0.625, 0.75, 0.625, 0.5, 0.625, 0.5, 0.625, 0.75, 0.875, 0.5, 0.875, 0.75, 0.875, 0.75, 0.875, 0.5])
me_cube_006.update()
me_plane_001 = bpy.data.meshes.new('Plane.001')
me_plane_001.from_pydata([(-1.0, -1.0, 0.0), (1.0, -1.0, 0.0), (-1.0, 1.0, 0.0), (1.0, 1.0, 0.0)], [], [(0, 1, 3, 2)])
me_plane_001.polygons.foreach_set('use_smooth', [True] * 1)
_uv = me_plane_001.uv_layers.new(name='UVMap')
_uv.uv.foreach_set('vector', [0.0, 0.0, 1.0, 0.0, 1.0, 1.0, 0.0, 1.0])
me_plane_001.update()
me_cube_005 = bpy.data.meshes.new('Cube.005')
me_cube_005.from_pydata([(-5.0, -1.2, -5.0), (-4.0, -0.8, 1.0), (-5.0, 1.2, -5.0), (-4.0, 0.8, 1.0), (5.0, -1.2, -5.0), (4.0, -0.8, 1.0), (5.0, 1.2, -5.0), (4.0, 0.8, 1.0)], [], [(0, 1, 3, 2), (2, 3, 7, 6), (6, 7, 5, 4), (4, 5, 1, 0), (2, 6, 4, 0), (7, 3, 1, 5)])
_uv = me_cube_005.uv_layers.new(name='UVMap')
_uv.uv.foreach_set('vector', [0.375, 0.0, 0.625, 0.0, 0.625, 0.25, 0.375, 0.25, 0.375, 0.25, 0.625, 0.25, 0.625, 0.5, 0.375, 0.5, 0.375, 0.5, 0.625, 0.5, 0.625, 0.75, 0.375, 0.75, 0.375, 0.75, 0.625, 0.75, 0.625, 1.0, 0.375, 1.0, 0.125, 0.5, 0.375, 0.5, 0.375, 0.75, 0.125, 0.75, 0.625, 0.5, 0.875, 0.5, 0.875, 0.75, 0.625, 0.75])
me_cube_005.update()

# ---- objects
ob_1__procedural_screw_thread_generator = bpy.data.objects.new('1. Procedural Screw Thread Generator', me_plane)
ob_2__solid_screw_bool_tool = bpy.data.objects.new('2. Solid screw bool tool', me_cube)
ob_3__solid_screw_hole = bpy.data.objects.new('3. Solid screw hole', me_cube_001)
ob_2a__solid_screw_with_octagonal_top = bpy.data.objects.new('2a. Solid screw with Octagonal top', me_cube_002)
ob_2b_i__flat_screw = bpy.data.objects.new('2b.i. Flat screw', me_cube_003)
ob_2b_ii__flat_screw_with_top = bpy.data.objects.new('2b.ii. Flat screw with top', me_cube_004)
ob_2b__flattener_box = bpy.data.objects.new('2b. Flattener box', me_cube_006)
ob_1x__reference_generator = bpy.data.objects.new('1x. REFERENCE GENERATOR', me_plane_001)
ob_flathead_bool = bpy.data.objects.new('flathead BOOL', me_cube_005)
_N = ng_geometry_nodes_001.nodes; _L = ng_geometry_nodes_001.links
n0 = _N.new('NodeGroupOutput'); n0.name = 'Group Output'; n0.location = (353, 18)
n1 = _N.new('GeometryNodeObjectInfo'); n1.name = 'Object Info'; n1.location = (-628, 105)
n1.inputs[0].default_value = ob_1__procedural_screw_thread_generator
n2 = _N.new('GeometryNodeBoundBox'); n2.name = 'Bounding Box'; n2.location = (-423, 67)
n3 = _N.new('GeometryNodeTransform'); n3.name = 'Transform Geometry'; n3.location = (-98, 123)
n4 = _N.new('GeometryNodeViewer'); n4.name = 'Viewer'; n4.location = (370, 184)
n5 = _N.new('ShaderNodeCombineXYZ'); n5.name = 'Combine XYZ'; n5.location = (-438, -116)
n5.inputs[0].default_value = 1.0
n5.inputs[1].default_value = 1.0
n6 = _N.new('NodeGroupInput'); n6.name = 'Group Input'; n6.location = (-703, -169)
_L.new(n1.outputs[4], n2.inputs[0])
_L.new(n3.outputs[0], n0.inputs[0])
_L.new(n2.outputs[0], n3.inputs[0])
_L.new(n3.outputs[0], n4.inputs[0])
_L.new(n5.outputs[0], n3.inputs[3])
_L.new(n6.outputs[1], n5.inputs[2])
n0.is_active_output = True

# ---- transforms, parenting, visibility, modifiers, constraints
ob_1__procedural_screw_thread_generator.location = (0.0, 0.0, 0.0)
_m = ob_1__procedural_screw_thread_generator.modifiers.new('GeometryNodes', 'NODES')
_m.node_group = ng_geometry_nodes_004
_gi = [s.identifier for s in ng_geometry_nodes_004.interface.items_tree if s.item_type == 'SOCKET' and s.in_out == 'INPUT']
_m[_gi[0]] = 6.0  # M
_m[_gi[1]] = 1.0  # P
_m[_gi[2]] = 406  # Iterations
_m[_gi[3]] = 24  # Iterations per rotationn
_m[_gi[6]] = True  # Bottom face
_m[_gi[7]] = True  # Top face
_m = ob_1__procedural_screw_thread_generator.modifiers.new('Solidify', 'SOLIDIFY')
_m.thickness = 0.18
_m.offset = 0.1167
_m.use_even_offset = True
_m.nonmanifold_thickness_mode = 'FIXED'
ob_2__solid_screw_bool_tool.location = (0.0, 0.0, 0.0)
_m = ob_2__solid_screw_bool_tool.modifiers.new('GeometryNodes.001', 'NODES')
_m.node_group = ng_geometry_nodes_001
_gi = [s.identifier for s in ng_geometry_nodes_001.interface.items_tree if s.item_type == 'SOCKET' and s.in_out == 'INPUT']
_m[_gi[1]] = 0.999  # Z
_m = ob_2__solid_screw_bool_tool.modifiers.new('Boolean', 'BOOLEAN')
_m.object = ob_1__procedural_screw_thread_generator
_m.solver = 'MANIFOLD'
_m = ob_2__solid_screw_bool_tool.modifiers.new('GeometryNodes', 'NODES')
_m.node_group = ng_geometry_nodes
_gi = [s.identifier for s in ng_geometry_nodes.interface.items_tree if s.item_type == 'SOCKET' and s.in_out == 'INPUT']
_m[_gi[1]] = 1  # B
_m.open_output_attributes_panel = True
ob_3__solid_screw_hole.location = (0.0, 0.0, 10.0)
_m = ob_3__solid_screw_hole.modifiers.new('Bevel', 'BEVEL')
_m.width = 0.25
_m.width_pct = 0.25
_m = ob_3__solid_screw_hole.modifiers.new('Boolean', 'BOOLEAN')
_m.object = ob_1__procedural_screw_thread_generator
_m.solver = 'MANIFOLD'
_m = ob_3__solid_screw_hole.modifiers.new('GeometryNodes', 'NODES')
_m.node_group = ng_geometry_nodes
ob_2a__solid_screw_with_octagonal_top.location = (0.0, 0.0, 0.0)
ob_2a__solid_screw_with_octagonal_top.scale = (0.7, 0.7, 1.0)
_m = ob_2a__solid_screw_with_octagonal_top.modifiers.new('Bevel', 'BEVEL')
_m.width = 29.29
_m.width_pct = 29.29
_m.limit_method = 'WEIGHT'
_m.offset_type = 'PERCENT'
_m = ob_2a__solid_screw_with_octagonal_top.modifiers.new('Boolean', 'BOOLEAN')
_m.object = ob_2__solid_screw_bool_tool
_m.operation = 'UNION'
_m.solver = 'MANIFOLD'
_m = ob_2a__solid_screw_with_octagonal_top.modifiers.new('Boolean.001', 'BOOLEAN')
_m.object = ob_flathead_bool
_m.solver = 'MANIFOLD'
ob_2b_i__flat_screw.location = (0.0, 0.0, 0.0)
_m = ob_2b_i__flat_screw.modifiers.new('Boolean.001', 'BOOLEAN')
_m.object = ob_2b__flattener_box
_m.operation = 'UNION'
_m.solver = 'MANIFOLD'
_m = ob_2b_i__flat_screw.modifiers.new('Boolean', 'BOOLEAN')
_m.object = ob_2__solid_screw_bool_tool
_m.operation = 'INTERSECT'
_m.solver = 'MANIFOLD'
ob_2b_ii__flat_screw_with_top.location = (0.0, 0.0, 0.0)
_m = ob_2b_ii__flat_screw_with_top.modifiers.new('Boolean.002', 'BOOLEAN')
_m.object = ob_2b__flattener_box
_m.operation = 'UNION'
_m.solver = 'MANIFOLD'
_m = ob_2b_ii__flat_screw_with_top.modifiers.new('Boolean', 'BOOLEAN')
_m.object = ob_2a__solid_screw_with_octagonal_top
_m.operation = 'INTERSECT'
_m.solver = 'MANIFOLD'
ob_2b__flattener_box.location = (0.0, 0.0, 0.0)
ob_1x__reference_generator.location = (0.0, 0.0, 0.0)
_m = ob_1x__reference_generator.modifiers.new('GeometryNodes', 'NODES')
_m.node_group = ng_geometry_nodes_004
_gi = [s.identifier for s in ng_geometry_nodes_004.interface.items_tree if s.item_type == 'SOCKET' and s.in_out == 'INPUT']
_m[_gi[0]] = 6.0  # M
_m[_gi[1]] = 1.0  # P
_m[_gi[2]] = 406  # Iterations
_m[_gi[3]] = 24  # Iterations per rotationn
_m[_gi[6]] = True  # Bottom face
_m[_gi[7]] = True  # Top face
_m = ob_1x__reference_generator.modifiers.new('Solidify', 'SOLIDIFY')
_m.thickness = 0.2
_m.offset = 0.0
_m.use_even_offset = True
_m.nonmanifold_thickness_mode = 'FIXED'
ob_flathead_bool.location = (0.0, 0.0, 0.0)
_m = ob_flathead_bool.modifiers.new('Bevel', 'BEVEL')
_m.width = 0.5
_m.width_pct = 0.5
_m.limit_method = 'WEIGHT'

# ---- collection membership
col_collection.objects.link(ob_1__procedural_screw_thread_generator)
col_collection.objects.link(ob_2__solid_screw_bool_tool)
col_collection.objects.link(ob_3__solid_screw_hole)
col_collection.objects.link(ob_2a__solid_screw_with_octagonal_top)
col_collection.objects.link(ob_2b_i__flat_screw)
col_collection.objects.link(ob_2b_ii__flat_screw_with_top)
col_collection.objects.link(ob_2b__flattener_box)
col_collection.objects.link(ob_1x__reference_generator)
col_collection.objects.link(ob_flathead_bool)

# ---- scene / render settings (as saved in the file)
scene.frame_start = 1; scene.frame_end = 250; scene.frame_set(1)
scene.render.engine = 'BLENDER_EEVEE_NEXT'
scene.render.bake_bias = 0.0
scene.render.bake_samples = 0
scene.cycles.sampling_pattern = 'TABULATED_SOBOL'
scene.eevee.use_volume_custom_range = False
bpy.context.view_layer.update()

# ---- added for rendering (the .blend has no active camera and no usable light): camera, sun
cam_auto = bpy.data.cameras.new('AutoCamera')
cam_auto.lens = 50.0
cam_auto.sensor_width = 36.0
cam_auto.clip_end = 1000.0
ob_auto_camera = bpy.data.objects.new('AutoCamera', cam_auto)
scene.collection.objects.link(ob_auto_camera)
ob_auto_camera.location = (41.3903, -49.6684, 46.9)
ob_auto_camera.rotation_euler = (1.09748, -7.21219e-08, 0.694738)
scene.camera = ob_auto_camera
light_auto_sun = bpy.data.lights.new('AutoSun', 'SUN')
light_auto_sun.energy = 3.0
light_auto_sun.angle = 0.0523599
ob_auto_sun = bpy.data.objects.new('AutoSun', light_auto_sun)
scene.collection.objects.link(ob_auto_sun)
ob_auto_sun.rotation_euler = (0.872665, 0.174533, 0.523599)
bpy.context.view_layer.update()
